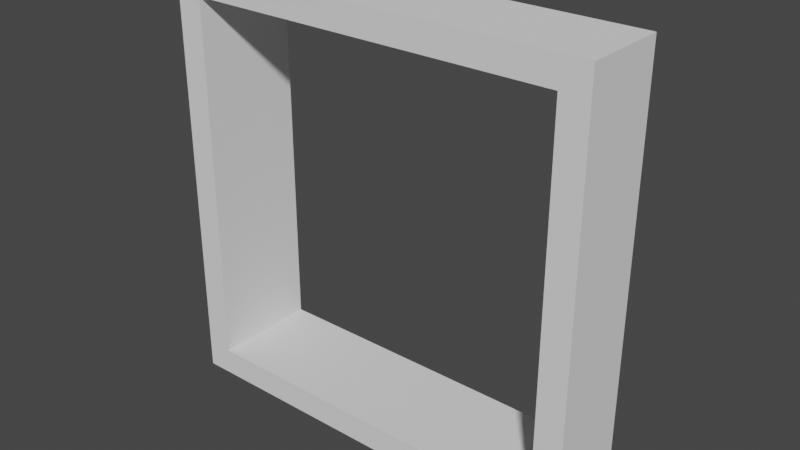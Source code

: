 # Source: Frame.blend  (saved by Blender 2.80.51; exported with 4.5.12 LTS)
import bpy
from mathutils import Matrix  # noqa: F401  (used for matrix-valued properties, if any)

bpy.ops.wm.read_factory_settings(use_empty=True)
scene = bpy.context.scene
scene.name = 'Scene'

# ---- collections
col_collection = bpy.data.collections.new('Collection'); scene.collection.children.link(col_collection)

# ---- world
world_world = bpy.data.worlds.new('World'); scene.world = world_world
world_world.use_nodes = True; world_world.node_tree.nodes.clear()
_N = world_world.node_tree.nodes; _L = world_world.node_tree.links
n0 = _N.new('ShaderNodeOutputWorld'); n0.name = 'World Output'; n0.location = (300, 300)
n1 = _N.new('ShaderNodeBackground'); n1.name = 'Background'; n1.location = (10, 300)
n1.inputs[0].default_value = (0.05088, 0.05088, 0.05088, 1.0)
_L.new(n1.outputs[0], n0.inputs[0])
n0.is_active_output = True
world_world.color = (0.05088, 0.05088, 0.05088)
world_world.use_sun_shadow = False
world_world.sun_shadow_jitter_overblur = 0.0

# ---- meshes
me_cube_001 = bpy.data.meshes.new('Cube.001')
me_cube_001.from_pydata([(-0.8723, -1.0, -0.8723), (-0.8723, -1.0, 0.8723), (-1.0, 1.0, -1.0), (-1.0, 1.0, 1.0), (0.8723, -1.0, -0.8723), (0.8723, -1.0, 0.8723), (1.0, 1.0, -1.0), (1.0, 1.0, 1.0), (-1.0, -1.0, -1.0), (-1.0, -1.0, 1.0), (1.0, -1.0, 1.0), (1.0, -1.0, -1.0), (-0.8723, 1.502, -0.8723), (-0.8723, 1.502, 0.8723), (0.8723, 1.502, -0.8723), (0.8723, 1.502, 0.8723)], [], [(8, 9, 3, 2), (1, 0, 12, 13), (6, 7, 10, 11), (0, 4, 14, 12), (2, 6, 11, 8), (7, 3, 9, 10), (0, 1, 9, 8), (5, 4, 11, 10), (4, 0, 8, 11), (1, 5, 10, 9), (5, 1, 13, 15), (4, 5, 15, 14), (3, 7, 15, 13), (3, 13, 12, 2), (6, 2, 12, 14), (6, 14, 15, 7)])
_uv = me_cube_001.uv_layers.new(name='UVMap')
_uv.uv.foreach_set('vector', [0.375, 0.0, 0.625, 0.0, 0.625, 0.25, 0.375, 0.25, 0.609, 0.984, 0.391, 0.984, 0.391, 0.984, 0.609, 0.984, 0.375, 0.5, 0.625, 0.5, 0.625, 0.75, 0.375, 0.75, 0.391, 0.984, 0.391, 0.766, 0.391, 0.766, 0.391, 0.984, 0.125, 0.5, 0.375, 0.5, 0.375, 0.75, 0.125, 0.75, 0.625, 0.5, 0.875, 0.5, 0.875, 0.75, 0.625, 0.75, 0.391, 0.984, 0.609, 0.984, 0.625, 1.0, 0.375, 1.0, 0.609, 0.766, 0.391, 0.766, 0.375, 0.75, 0.625, 0.75, 0.391, 0.766, 0.391, 0.984, 0.375, 1.0, 0.375, 0.75, 0.609, 0.984, 0.609, 0.766, 0.625, 0.75, 0.625, 1.0, 0.609, 0.766, 0.609, 0.984, 0.609, 0.984, 0.609, 0.766, 0.391, 0.766, 0.609, 0.766, 0.609, 0.766, 0.391, 0.766, 0.875, 0.5, 0.625, 0.5, 0.609, 0.766, 0.609, 0.984, 0.875, 0.5, 0.609, 0.984, 0.391, 0.984, 0.375, 0.25, 0.375, 0.5, 0.375, 0.25, 0.391, 0.984, 0.391, 0.766, 0.375, 0.5, 0.391, 0.766, 0.609, 0.766, 0.625, 0.5])
me_cube_001.use_remesh_preserve_volume = False
me_cube_001.use_remesh_preserve_attributes = False
me_cube_001.use_mirror_vertex_groups = False
me_cube_001.update()

# ---- objects
ob_cube = bpy.data.objects.new('Cube', me_cube_001)

# ---- transforms, parenting, visibility, modifiers, constraints
ob_cube.location = (0.0, 0.0, 0.0)
ob_cube.scale = (1.0, 0.1992, 1.0)
ob_cube.lineart.crease_threshold = 0.0

# ---- collection membership
col_collection.objects.link(ob_cube)

# ---- scene / render settings (as saved in the file)
scene.frame_start = 1; scene.frame_end = 250; scene.frame_set(1)
scene.render.engine = 'BLENDER_EEVEE_NEXT'
scene.cycles.use_denoising = False
scene.cycles.samples = 128
scene.cycles.sampling_pattern = 'TABULATED_SOBOL'
scene.cycles.use_adaptive_sampling = False
scene.cycles.use_light_tree = False
scene.view_settings.view_transform = 'Filmic'
bpy.context.view_layer.update()

# ---- added for rendering (the .blend has no active camera and no usable light): camera, sun
cam_auto = bpy.data.cameras.new('AutoCamera')
cam_auto.lens = 50.0
cam_auto.sensor_width = 36.0
cam_auto.clip_end = 1000.0
ob_auto_camera = bpy.data.objects.new('AutoCamera', cam_auto)
scene.collection.objects.link(ob_auto_camera)
ob_auto_camera.location = (2.65725, -3.13871, 2.1258)
ob_auto_camera.rotation_euler = (1.09748, -7.21219e-08, 0.694738)
scene.camera = ob_auto_camera
light_auto_sun = bpy.data.lights.new('AutoSun', 'SUN')
light_auto_sun.energy = 3.0
light_auto_sun.angle = 0.0523599
ob_auto_sun = bpy.data.objects.new('AutoSun', light_auto_sun)
scene.collection.objects.link(ob_auto_sun)
ob_auto_sun.rotation_euler = (0.872665, 0.174533, 0.523599)
bpy.context.view_layer.update()

